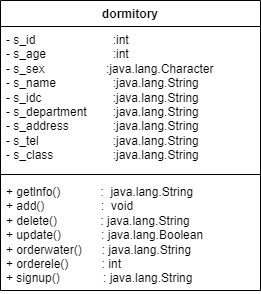

The diagram above was exported from draw.io. Its source (the exported page's mxGraphModel, read from the mxfile embedded in the PNG):
<mxGraphModel dx="558" dy="602" grid="1" gridSize="10" guides="1" tooltips="1" connect="1" arrows="1" fold="1" page="1" pageScale="1" pageWidth="827" pageHeight="1169" math="0" shadow="0">
  <root>
    <mxCell id="WIyWlLk6GJQsqaUBKTNV-0" />
    <mxCell id="WIyWlLk6GJQsqaUBKTNV-1" parent="WIyWlLk6GJQsqaUBKTNV-0" />
    <mxCell id="q68nCGGydoX_3qnlbrFk-43" value="dormitory" style="swimlane;fontStyle=1;align=center;verticalAlign=top;childLayout=stackLayout;horizontal=1;startSize=26;horizontalStack=0;resizeParent=1;resizeParentMax=0;resizeLast=0;collapsible=1;marginBottom=0;whiteSpace=wrap;html=1;" vertex="1" parent="WIyWlLk6GJQsqaUBKTNV-1">
      <mxGeometry x="320" y="421" width="260" height="290" as="geometry" />
    </mxCell>
    <mxCell id="q68nCGGydoX_3qnlbrFk-44" value="- s_id&lt;span style=&quot;white-space: pre;&quot;&gt;&#09;&lt;/span&gt;&lt;span style=&quot;white-space: pre;&quot;&gt;&#09;&lt;span style=&quot;white-space: pre;&quot;&gt;&#09;&lt;/span&gt;&lt;/span&gt;:int&lt;br&gt;- s_age&lt;span style=&quot;white-space: pre;&quot;&gt;&#09;&lt;/span&gt;&lt;span style=&quot;white-space: pre;&quot;&gt;&#09;&lt;/span&gt;&lt;span style=&quot;white-space: pre;&quot;&gt;&#09;&lt;/span&gt;:int&lt;br&gt;- s_sex&lt;span style=&quot;white-space: pre;&quot;&gt;&#09;&lt;/span&gt;&lt;span style=&quot;white-space: pre;&quot;&gt;&#09;&amp;nbsp;&lt;/span&gt;&amp;nbsp; &amp;nbsp; &amp;nbsp;:java.lang.Character&lt;span style=&quot;&quot;&gt;&lt;span style=&quot;&quot;&gt;&amp;nbsp;&amp;nbsp;&amp;nbsp;&amp;nbsp;&lt;/span&gt;&lt;/span&gt;&lt;span style=&quot;&quot;&gt;&lt;span style=&quot;&quot;&gt;&amp;nbsp;&amp;nbsp;&amp;nbsp;&amp;nbsp;&lt;/span&gt;&lt;/span&gt;&lt;span style=&quot;&quot;&gt;&lt;span style=&quot;&quot;&gt;&amp;nbsp;&amp;nbsp;&amp;nbsp;&amp;nbsp;&lt;/span&gt;&lt;/span&gt;&lt;br style=&quot;border-color: var(--border-color);&quot;&gt;- s_name&lt;span style=&quot;white-space: pre;&quot;&gt;&#09;&lt;/span&gt;&lt;span style=&quot;white-space: pre;&quot;&gt;&#09;&lt;span style=&quot;white-space: pre;&quot;&gt;&#09;&lt;/span&gt;&lt;/span&gt;:java.lang.String&lt;br&gt;- s_idc&lt;span style=&quot;white-space: pre;&quot;&gt;&#09;&lt;/span&gt;&lt;span style=&quot;white-space: pre;&quot;&gt;&#09;&lt;span style=&quot;white-space: pre;&quot;&gt;&#09;&lt;/span&gt;&lt;/span&gt;:java.lang.String&lt;br style=&quot;border-color: var(--border-color);&quot;&gt;- s_department&lt;span style=&quot;white-space: pre;&quot;&gt;&#09;&lt;/span&gt;:java.lang.String&lt;br style=&quot;border-color: var(--border-color);&quot;&gt;- s_address&lt;span style=&quot;white-space: pre;&quot;&gt;&#09;&lt;/span&gt;&lt;span style=&quot;white-space: pre;&quot;&gt;&#09;&lt;/span&gt;:java.lang.String&lt;br style=&quot;border-color: var(--border-color);&quot;&gt;- s_tel&lt;span style=&quot;white-space: pre;&quot;&gt;&#09;&lt;/span&gt;&lt;span style=&quot;white-space: pre;&quot;&gt;&#09;&lt;/span&gt;&lt;span style=&quot;white-space: pre;&quot;&gt;&#09;&lt;/span&gt;:java.lang.String&lt;br&gt;- s_class&lt;span style=&quot;white-space: pre;&quot;&gt;&#09;&lt;/span&gt;&lt;span style=&quot;white-space: pre;&quot;&gt;&#09;&lt;/span&gt;&lt;span style=&quot;white-space: pre;&quot;&gt;&#09;&lt;/span&gt;:java.lang.String" style="text;strokeColor=none;fillColor=none;align=left;verticalAlign=top;spacingLeft=4;spacingRight=4;overflow=hidden;rotatable=0;points=[[0,0.5],[1,0.5]];portConstraint=eastwest;whiteSpace=wrap;html=1;" vertex="1" parent="q68nCGGydoX_3qnlbrFk-43">
      <mxGeometry y="26" width="260" height="144" as="geometry" />
    </mxCell>
    <mxCell id="q68nCGGydoX_3qnlbrFk-45" value="" style="line;strokeWidth=1;fillColor=none;align=left;verticalAlign=middle;spacingTop=-1;spacingLeft=3;spacingRight=3;rotatable=0;labelPosition=right;points=[];portConstraint=eastwest;strokeColor=inherit;" vertex="1" parent="q68nCGGydoX_3qnlbrFk-43">
      <mxGeometry y="170" width="260" height="8" as="geometry" />
    </mxCell>
    <mxCell id="q68nCGGydoX_3qnlbrFk-46" value="+ getlnfo()&amp;nbsp;&lt;span style=&quot;&quot;&gt;&lt;span style=&quot;&quot;&gt;&amp;nbsp;&amp;nbsp;&amp;nbsp;&amp;nbsp;&lt;/span&gt;&lt;/span&gt;&amp;nbsp; &amp;nbsp; &amp;nbsp; &amp;nbsp;:&amp;nbsp; java.lang.String&lt;br&gt;+ add()&amp;nbsp; &amp;nbsp; &amp;nbsp; &lt;span style=&quot;&quot;&gt;&lt;span style=&quot;&quot;&gt;&amp;nbsp;&amp;nbsp;&amp;nbsp;&amp;nbsp;&lt;/span&gt;&lt;/span&gt;&amp;nbsp; &amp;nbsp; &amp;nbsp;&amp;nbsp;&amp;nbsp;:&amp;nbsp; void&lt;br&gt;+ delete()&amp;nbsp; &lt;span style=&quot;&quot;&gt;&lt;span style=&quot;&quot;&gt;&amp;nbsp;&amp;nbsp;&amp;nbsp;&amp;nbsp;&lt;/span&gt;&lt;/span&gt;&amp;nbsp; &amp;nbsp; &amp;nbsp;&amp;nbsp;&amp;nbsp;: java.lang.String&lt;br&gt;+ update()&amp;nbsp; &lt;span style=&quot;&quot;&gt;&lt;span style=&quot;&quot;&gt;&amp;nbsp;&amp;nbsp;&amp;nbsp;&amp;nbsp;&lt;/span&gt;&lt;/span&gt;&amp;nbsp; &amp;nbsp; &amp;nbsp; : java.lang.Boolean&lt;br&gt;+ orderwater()&amp;nbsp; &amp;nbsp; &amp;nbsp; : java.lang.String&lt;br style=&quot;border-color: var(--border-color);&quot;&gt;+ orderele()&amp;nbsp; &amp;nbsp; &amp;nbsp; &amp;nbsp; &amp;nbsp; : int&lt;br style=&quot;border-color: var(--border-color);&quot;&gt;+ signup()&amp;nbsp; &amp;nbsp; &amp;nbsp; &amp;nbsp; &amp;nbsp; &amp;nbsp; &amp;nbsp;: java.lang.String" style="text;strokeColor=none;fillColor=none;align=left;verticalAlign=top;spacingLeft=4;spacingRight=4;overflow=hidden;rotatable=0;points=[[0,0.5],[1,0.5]];portConstraint=eastwest;whiteSpace=wrap;html=1;" vertex="1" parent="q68nCGGydoX_3qnlbrFk-43">
      <mxGeometry y="178" width="260" height="112" as="geometry" />
    </mxCell>
  </root>
</mxGraphModel>